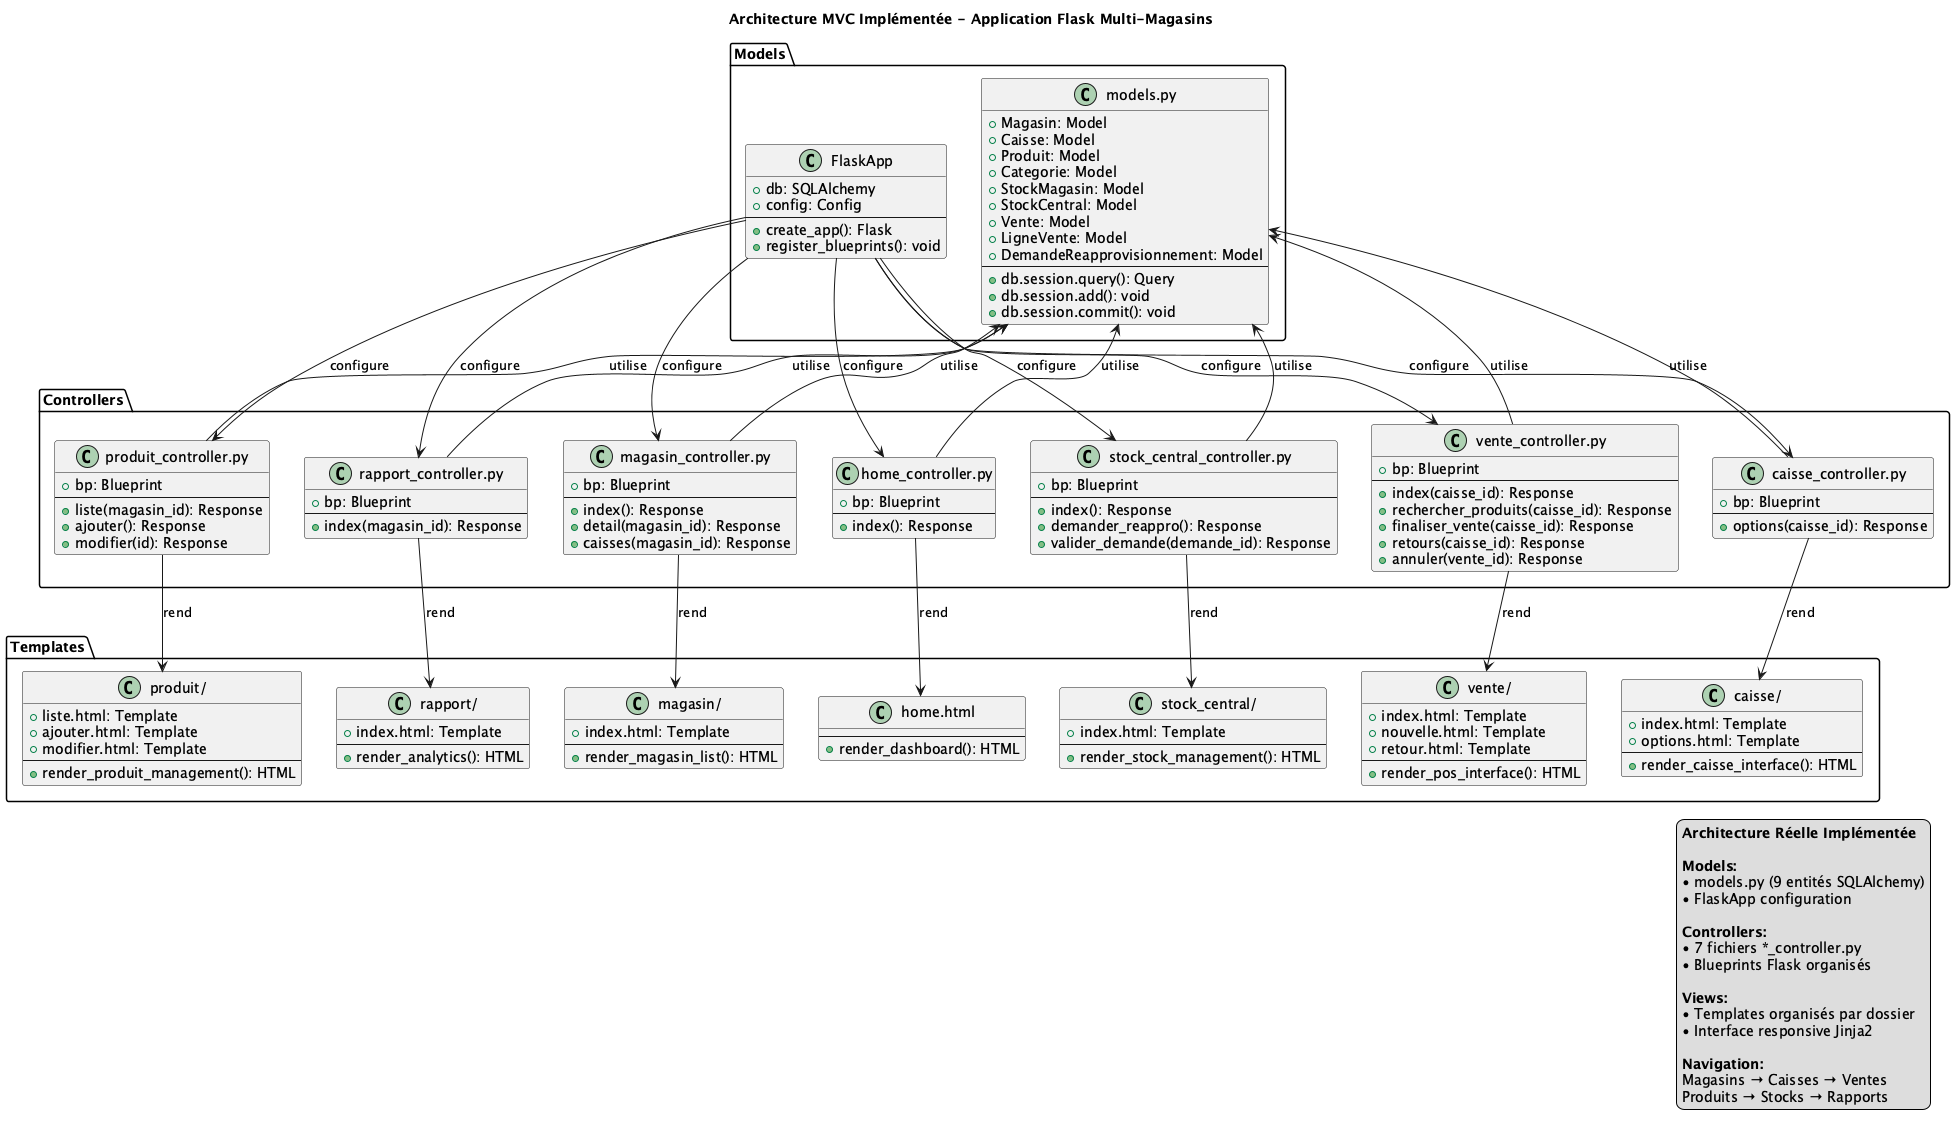

The diagram above was rendered by PlantUML. Its source (embedded in the PNG):
@startuml Diagramme de Classes MVC - Application Flask Multi-Magasins

' ===== COUCHE MODÈLE (Models) =====
package "Models" {
    class FlaskApp {
        +db: SQLAlchemy
        +config: Config
        --
        +create_app(): Flask
        +register_blueprints(): void
    }
    
    class "models.py" as models {
        +Magasin: Model
        +Caisse: Model
        +Produit: Model
        +Categorie: Model
        +StockMagasin: Model
        +StockCentral: Model
        +Vente: Model
        +LigneVente: Model
        +DemandeReapprovisionnement: Model
        --
        +db.session.query(): Query
        +db.session.add(): void
        +db.session.commit(): void
    }
}

' ===== COUCHE CONTRÔLEUR (Controllers) =====
package "Controllers" {
    class "home_controller.py" as home_ctrl {
        +bp: Blueprint
        --
        +index(): Response
    }
    
    class "magasin_controller.py" as magasin_ctrl {
        +bp: Blueprint
        --
        +index(): Response
        +detail(magasin_id): Response
        +caisses(magasin_id): Response
    }
    
    class "produit_controller.py" as produit_ctrl {
        +bp: Blueprint
        --
        +liste(magasin_id): Response
        +ajouter(): Response
        +modifier(id): Response
    }
    
    class "vente_controller.py" as vente_ctrl {
        +bp: Blueprint
        --
        +index(caisse_id): Response
        +rechercher_produits(caisse_id): Response
        +finaliser_vente(caisse_id): Response
        +retours(caisse_id): Response
        +annuler(vente_id): Response
    }
    
    class "rapport_controller.py" as rapport_ctrl {
        +bp: Blueprint
        --
        +index(magasin_id): Response
    }
    
    class "stock_central_controller.py" as stock_ctrl {
        +bp: Blueprint
        --
        +index(): Response
        +demander_reappro(): Response
        +valider_demande(demande_id): Response
    }
    
    class "caisse_controller.py" as caisse_ctrl {
        +bp: Blueprint
        --
        +options(caisse_id): Response
    }
}

' ===== COUCHE VUE (Views) =====
package "Templates" {
    class "home.html" as home_template {
        --
        +render_dashboard(): HTML
    }
    
    class "magasin/" as magasin_views {
        +index.html: Template
        --
        +render_magasin_list(): HTML
    }
    
    class "produit/" as produit_views {
        +liste.html: Template
        +ajouter.html: Template
        +modifier.html: Template
        --
        +render_produit_management(): HTML
    }
    
    class "vente/" as vente_views {
        +index.html: Template
        +nouvelle.html: Template
        +retour.html: Template
        --
        +render_pos_interface(): HTML
    }
    
    class "rapport/" as rapport_views {
        +index.html: Template
        --
        +render_analytics(): HTML
    }
    
    class "stock_central/" as stock_views {
        +index.html: Template
        --
        +render_stock_management(): HTML
    }
    
    class "caisse/" as caisse_views {
        +index.html: Template
        +options.html: Template
        --
        +render_caisse_interface(): HTML
    }
}

' ===== RELATIONS MVC =====
' Models utilisés par Controllers
models <-- home_ctrl : utilise
models <-- magasin_ctrl : utilise
models <-- produit_ctrl : utilise
models <-- vente_ctrl : utilise
models <-- rapport_ctrl : utilise
models <-- stock_ctrl : utilise
models <-- caisse_ctrl : utilise

' Controllers vers Views
home_ctrl --> home_template : rend
magasin_ctrl --> magasin_views : rend
produit_ctrl --> produit_views : rend
vente_ctrl --> vente_views : rend
rapport_ctrl --> rapport_views : rend
stock_ctrl --> stock_views : rend
caisse_ctrl --> caisse_views : rend

' Configuration Flask
FlaskApp --> home_ctrl : configure
FlaskApp --> magasin_ctrl : configure
FlaskApp --> produit_ctrl : configure
FlaskApp --> vente_ctrl : configure
FlaskApp --> rapport_ctrl : configure
FlaskApp --> stock_ctrl : configure
FlaskApp --> caisse_ctrl : configure

title Architecture MVC Implémentée - Application Flask Multi-Magasins

legend right
  <b>Architecture Réelle Implémentée</b>
  
  <b>Models:</b>
  • models.py (9 entités SQLAlchemy)
  • FlaskApp configuration
  
  <b>Controllers:</b>
  • 7 fichiers *_controller.py
  • Blueprints Flask organisés
  
  <b>Views:</b>
  • Templates organisés par dossier
  • Interface responsive Jinja2
  
  <b>Navigation:</b>
  Magasins → Caisses → Ventes
  Produits → Stocks → Rapports
endlegend

@enduml